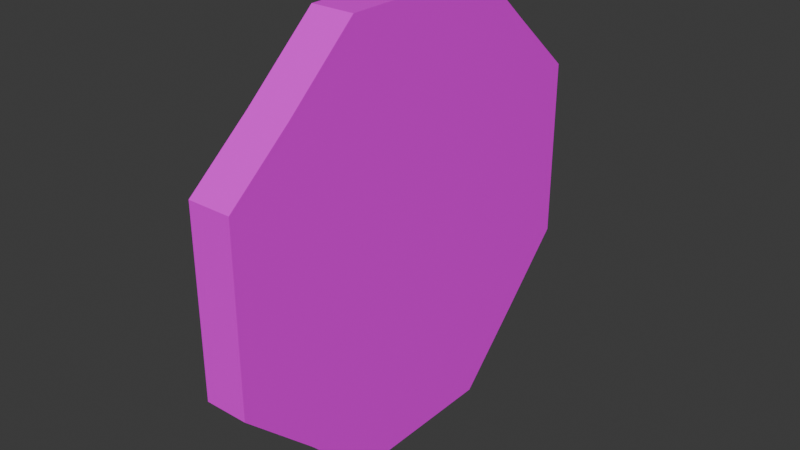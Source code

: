# Source: plate.blend  (saved by Blender 4.2.67; exported with 4.5.12 LTS)
import bpy
from mathutils import Matrix  # noqa: F401  (used for matrix-valued properties, if any)

bpy.ops.wm.read_factory_settings(use_empty=True)
scene = bpy.context.scene
scene.name = 'Scene'

# ---- collections
col_collection = bpy.data.collections.new('Collection'); scene.collection.children.link(col_collection)

# ---- images (referenced by path relative to the original .blend; pixels are not part of the script)
import os
ASSET_DIR = os.environ.get("B2B_ASSET_DIR", "")  # directory of the original .blend (textures are referenced by path, not embedded)
HERE = os.path.dirname(os.path.abspath(__file__))  # packed textures are extracted next to this script under _unpacked/

def load_image(name, relpath, width, height, colorspace="sRGB"):
    """Load a texture the original file referenced (path relative to the .blend, or extracted next to this script)."""
    p = next((c for c in (os.path.join(HERE, relpath), os.path.join(ASSET_DIR, relpath)) if relpath and os.path.exists(c)), "")
    if p:
        img = bpy.data.images.load(p, check_existing=True)
        img.name = name
    else:  # same state as the original file: an image datablock whose file is absent (Cycles renders it pink)
        img = bpy.data.images.new(name, width, height)
        img.source = "FILE"
        img.filepath = "//" + (relpath or name)
    img.colorspace_settings.name = colorspace
    return img
img_jimeng_2025_12_12_8920 = load_image('jimeng-2025-12-12-8920-传统中国风水画风格，一个八', 'textures/jimeng-2025-12-12-8920-传统中国风水画风格，一个八角形的八卦牌，牌面中央是太极图案，黑白两色相互环抱，周....png', 1024, 1024, 'sRGB')

# ---- materials (node trees are filled in below, after node groups)
mat_material = bpy.data.materials.new('Material')
mat_material.alpha_threshold = 0.0
mat_material.roughness = 0.5
mat_material.line_color = (0.0, 0.0, 0.0, 1.0)

# ---- material node trees
mat_material.use_nodes = True; mat_material.node_tree.nodes.clear()
_N = mat_material.node_tree.nodes; _L = mat_material.node_tree.links
n0 = _N.new('ShaderNodeOutputMaterial'); n0.name = 'Material Output'; n0.location = (300, 300)
n1 = _N.new('ShaderNodeBsdfPrincipled'); n1.name = 'Principled BSDF'; n1.location = (10, 300)
n1.inputs[3].default_value = 1.45
n2 = _N.new('ShaderNodeTexImage'); n2.name = '图像纹理'; n2.location = (-336, 274)
n2.image = img_jimeng_2025_12_12_8920
_L.new(n1.outputs[0], n0.inputs[0])
_L.new(n2.outputs[0], n1.inputs[0])
n0.is_active_output = True

# ---- world
world_world = bpy.data.worlds.new('World'); scene.world = world_world
world_world.use_nodes = True; world_world.node_tree.nodes.clear()
_N = world_world.node_tree.nodes; _L = world_world.node_tree.links
n0 = _N.new('ShaderNodeOutputWorld'); n0.name = 'World Output'; n0.location = (300, 300)
n1 = _N.new('ShaderNodeBackground'); n1.name = 'Background'; n1.location = (10, 300)
n1.inputs[0].default_value = (0.05088, 0.05088, 0.05088, 1.0)
_L.new(n1.outputs[0], n0.inputs[0])
n0.is_active_output = True
world_world.color = (0.05088, 0.05088, 0.05088)
world_world.sun_shadow_jitter_overblur = 0.0

# ---- meshes
me_cube = bpy.data.meshes.new('Cube')
me_cube.from_pydata([(0.009178, 0.05751, 0.06923), (0.009178, 0.05885, -0.07327), (0.009178, -0.08174, 0.06591), (0.009178, -0.07727, -0.07401), (-0.01082, 0.05751, 0.06923), (-0.01082, 0.05885, -0.07327), (-0.01082, -0.08174, 0.06591), (-0.01082, -0.07727, -0.07401), (0.009178, 0.08882, 0.0415), (-0.01082, -0.1112, 0.0415), (0.009178, -0.1112, 0.0415), (-0.01082, 0.08882, 0.0415), (0.009178, 0.08882, -0.0423), (0.009178, -0.1112, -0.0423), (-0.01082, 0.08882, -0.0423), (-0.01082, -0.1112, -0.0423), (-0.01082, -0.04826, -0.1042), (0.009178, -0.04826, 0.09577), (-0.01082, -0.04826, 0.09577), (0.009178, -0.04826, -0.1042), (0.009178, -0.04826, 0.0415), (-0.01082, -0.04826, 0.0415), (-0.01082, -0.04826, -0.0423), (0.009178, -0.04826, -0.0423), (-0.01082, 0.02823, 0.09577), (0.009178, 0.02823, -0.1042), (-0.01082, 0.02823, 0.0415), (-0.01082, 0.02823, -0.0423), (-0.01082, 0.02823, -0.1042), (0.009178, 0.02823, 0.09577), (0.009178, 0.02823, 0.0415), (0.009178, 0.02823, -0.0423)], [], [(17, 18, 6, 2), (10, 2, 6, 9), (26, 24, 4, 11), (16, 19, 3, 7), (20, 17, 2, 10), (11, 4, 0, 8), (14, 11, 8, 12), (23, 20, 10, 13), (27, 26, 11, 14), (13, 10, 9, 15), (3, 13, 15, 7), (28, 27, 14, 5), (19, 23, 13, 3), (5, 14, 12, 1), (25, 31, 23, 19), (7, 15, 22, 16), (15, 9, 21, 22), (31, 30, 20, 23), (30, 29, 17, 20), (28, 25, 19, 16), (9, 6, 18, 21), (29, 24, 18, 17), (0, 4, 24, 29), (5, 1, 25, 28), (8, 0, 29, 30), (12, 8, 30, 31), (1, 12, 31, 25), (16, 22, 27, 28), (22, 21, 26, 27), (21, 18, 24, 26)])
_uv = me_cube.uv_layers.new(name='UVMap')
_uv.uv.foreach_set('vector', [0.6748, 0.742, 0.6825, 0.742, 0.6825, 0.7439, 0.6748, 0.7439, 0.6732, 0.7439, 0.6748, 0.7439, 0.6748, 0.7515, 0.6732, 0.7515, 0.3542, 0.6646, 0.3542, 0.8598, 0.25, 0.7644, 0.1386, 0.6646, 0.6596, 0.742, 0.6672, 0.742, 0.6672, 0.7439, 0.6596, 0.7439, 0.362, 0.6652, 0.362, 0.8611, 0.2423, 0.7533, 0.1371, 0.6652, 0.6732, 0.7286, 0.6748, 0.7286, 0.6748, 0.7362, 0.6732, 0.7362, 0.669, 0.7286, 0.6732, 0.7286, 0.6732, 0.7362, 0.669, 0.7362, 0.362, 0.3625, 0.362, 0.6652, 0.1371, 0.6652, 0.1371, 0.3625, 0.3542, 0.363, 0.3542, 0.6646, 0.1386, 0.6646, 0.1386, 0.363, 0.669, 0.7439, 0.6732, 0.7439, 0.6732, 0.7515, 0.669, 0.7515, 0.6672, 0.7439, 0.669, 0.7439, 0.669, 0.7515, 0.6672, 0.7515, 0.3542, 0.1402, 0.3542, 0.363, 0.1386, 0.363, 0.2452, 0.2516, 0.362, 0.1389, 0.362, 0.3625, 0.1371, 0.3625, 0.2583, 0.248, 0.6672, 0.7286, 0.669, 0.7286, 0.669, 0.7362, 0.6672, 0.7362, 0.6353, 0.1389, 0.6353, 0.3625, 0.362, 0.3625, 0.362, 0.1389, 0.7296, 0.2489, 0.8503, 0.363, 0.6264, 0.363, 0.6264, 0.1402, 0.8503, 0.363, 0.8503, 0.6646, 0.6264, 0.6646, 0.6264, 0.363, 0.6353, 0.3625, 0.6353, 0.6652, 0.362, 0.6652, 0.362, 0.3625, 0.6353, 0.6652, 0.6353, 0.8611, 0.362, 0.8611, 0.362, 0.6652, 0.6596, 0.738, 0.6672, 0.738, 0.6672, 0.742, 0.6596, 0.742, 0.8503, 0.6646, 0.7456, 0.7524, 0.6264, 0.8598, 0.6264, 0.6646, 0.6748, 0.738, 0.6825, 0.738, 0.6825, 0.742, 0.6748, 0.742, 0.6748, 0.7362, 0.6825, 0.7362, 0.6825, 0.738, 0.6748, 0.738, 0.6596, 0.7362, 0.6672, 0.7362, 0.6672, 0.738, 0.6596, 0.738, 0.8518, 0.6652, 0.7399, 0.7653, 0.6353, 0.8611, 0.6353, 0.6652, 0.8518, 0.3625, 0.8518, 0.6652, 0.6353, 0.6652, 0.6353, 0.3625, 0.7447, 0.2507, 0.8518, 0.3625, 0.6353, 0.3625, 0.6353, 0.1389, 0.6264, 0.1402, 0.6264, 0.363, 0.3542, 0.363, 0.3542, 0.1402, 0.6264, 0.363, 0.6264, 0.6646, 0.3542, 0.6646, 0.3542, 0.363, 0.6264, 0.6646, 0.6264, 0.8598, 0.3542, 0.8598, 0.3542, 0.6646])
me_cube.materials.append(mat_material)
me_cube.use_mirror_vertex_groups = False
me_cube.update()

# ---- objects
ob_cube = bpy.data.objects.new('Cube', me_cube)

# ---- transforms, parenting, visibility, modifiers, constraints
ob_cube.location = (0.0, 0.0, 0.0)
ob_cube.lock_rotations_4d = False
ob_cube.empty_display_type = 'ARROWS'
ob_cube.lineart.crease_threshold = 0.0

# ---- collection membership
col_collection.objects.link(ob_cube)

# ---- scene / render settings (as saved in the file)
scene.frame_start = 1; scene.frame_end = 250; scene.frame_set(1)
scene.render.engine = 'BLENDER_EEVEE_NEXT'
bpy.context.view_layer.update()

# ---- added for rendering (the .blend has no active camera and no usable light): camera, sun
cam_auto = bpy.data.cameras.new('AutoCamera')
cam_auto.lens = 50.0
cam_auto.sensor_width = 36.0
cam_auto.clip_end = 1000.0
ob_auto_camera = bpy.data.objects.new('AutoCamera', cam_auto)
scene.collection.objects.link(ob_auto_camera)
ob_auto_camera.location = (0.261524, -0.325997, 0.205646)
ob_auto_camera.rotation_euler = (1.09748, -7.21219e-08, 0.694738)
scene.camera = ob_auto_camera
light_auto_sun = bpy.data.lights.new('AutoSun', 'SUN')
light_auto_sun.energy = 3.0
light_auto_sun.angle = 0.0523599
ob_auto_sun = bpy.data.objects.new('AutoSun', light_auto_sun)
scene.collection.objects.link(ob_auto_sun)
ob_auto_sun.rotation_euler = (0.872665, 0.174533, 0.523599)
bpy.context.view_layer.update()
